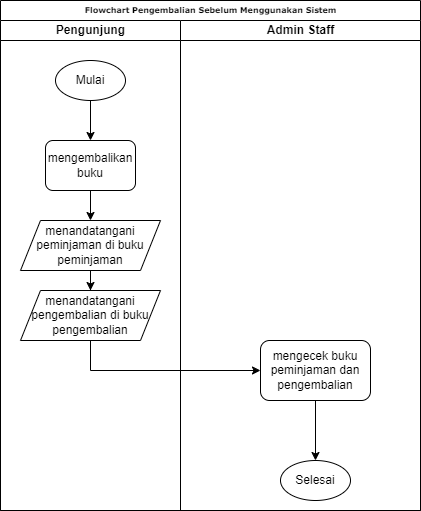

The diagram above was exported from draw.io. Its source (the exported page's mxGraphModel, read from the mxfile embedded in the PNG):
<mxGraphModel dx="51" dy="492" grid="1" gridSize="10" guides="1" tooltips="1" connect="1" arrows="1" fold="1" page="1" pageScale="1" pageWidth="827" pageHeight="1169" math="0" shadow="0">
  <root>
    <mxCell id="0" />
    <mxCell id="1" parent="0" />
    <mxCell id="Ti4dvcblIDlnHIIXe-Qz-1" value="Flowchart Pengembalian Sebelum Menggunakan Sistem" style="swimlane;html=1;childLayout=stackLayout;startSize=20;rounded=0;shadow=0;labelBackgroundColor=none;strokeWidth=1;fontFamily=Verdana;fontSize=8;align=center;" parent="1" vertex="1">
      <mxGeometry x="990" y="40" width="420" height="510" as="geometry" />
    </mxCell>
    <mxCell id="Ti4dvcblIDlnHIIXe-Qz-2" value="Pengunjung" style="swimlane;html=1;startSize=20;" parent="Ti4dvcblIDlnHIIXe-Qz-1" vertex="1">
      <mxGeometry y="20" width="180" height="490" as="geometry" />
    </mxCell>
    <mxCell id="Ti4dvcblIDlnHIIXe-Qz-3" style="edgeStyle=orthogonalEdgeStyle;rounded=0;orthogonalLoop=1;jettySize=auto;html=1;entryX=0.5;entryY=0;entryDx=0;entryDy=0;" parent="Ti4dvcblIDlnHIIXe-Qz-2" source="Ti4dvcblIDlnHIIXe-Qz-4" target="Ti4dvcblIDlnHIIXe-Qz-5" edge="1">
      <mxGeometry relative="1" as="geometry" />
    </mxCell>
    <mxCell id="Ti4dvcblIDlnHIIXe-Qz-4" value="Mulai" style="ellipse;whiteSpace=wrap;html=1;" parent="Ti4dvcblIDlnHIIXe-Qz-2" vertex="1">
      <mxGeometry x="55" y="40" width="70" height="40" as="geometry" />
    </mxCell>
    <mxCell id="Ti4dvcblIDlnHIIXe-Qz-5" value="mengembalikan&lt;br&gt;buku" style="rounded=1;whiteSpace=wrap;html=1;" parent="Ti4dvcblIDlnHIIXe-Qz-2" vertex="1">
      <mxGeometry x="45" y="120" width="90" height="50" as="geometry" />
    </mxCell>
    <mxCell id="Ti4dvcblIDlnHIIXe-Qz-6" value="menandatangani peminjaman di buku peminjaman" style="shape=parallelogram;perimeter=parallelogramPerimeter;whiteSpace=wrap;html=1;fixedSize=1;" parent="Ti4dvcblIDlnHIIXe-Qz-2" vertex="1">
      <mxGeometry x="20" y="200" width="140" height="50" as="geometry" />
    </mxCell>
    <mxCell id="Ti4dvcblIDlnHIIXe-Qz-7" style="edgeStyle=orthogonalEdgeStyle;rounded=0;orthogonalLoop=1;jettySize=auto;html=1;entryX=0.5;entryY=0;entryDx=0;entryDy=0;" parent="Ti4dvcblIDlnHIIXe-Qz-2" source="Ti4dvcblIDlnHIIXe-Qz-5" target="Ti4dvcblIDlnHIIXe-Qz-6" edge="1">
      <mxGeometry relative="1" as="geometry" />
    </mxCell>
    <mxCell id="Ti4dvcblIDlnHIIXe-Qz-8" value="menandatangani pengembalian di buku pengembalian" style="shape=parallelogram;perimeter=parallelogramPerimeter;whiteSpace=wrap;html=1;fixedSize=1;" parent="Ti4dvcblIDlnHIIXe-Qz-2" vertex="1">
      <mxGeometry x="20" y="270" width="140" height="50" as="geometry" />
    </mxCell>
    <mxCell id="Ti4dvcblIDlnHIIXe-Qz-9" style="edgeStyle=orthogonalEdgeStyle;rounded=0;orthogonalLoop=1;jettySize=auto;html=1;entryX=0.5;entryY=0;entryDx=0;entryDy=0;" parent="Ti4dvcblIDlnHIIXe-Qz-2" source="Ti4dvcblIDlnHIIXe-Qz-6" target="Ti4dvcblIDlnHIIXe-Qz-8" edge="1">
      <mxGeometry relative="1" as="geometry" />
    </mxCell>
    <mxCell id="Ti4dvcblIDlnHIIXe-Qz-10" style="edgeStyle=orthogonalEdgeStyle;rounded=0;orthogonalLoop=1;jettySize=auto;html=1;entryX=0;entryY=0.5;entryDx=0;entryDy=0;exitX=0.5;exitY=1;exitDx=0;exitDy=0;" parent="Ti4dvcblIDlnHIIXe-Qz-1" source="Ti4dvcblIDlnHIIXe-Qz-8" target="Ti4dvcblIDlnHIIXe-Qz-13" edge="1">
      <mxGeometry relative="1" as="geometry">
        <mxPoint x="250" y="370" as="sourcePoint" />
      </mxGeometry>
    </mxCell>
    <mxCell id="Ti4dvcblIDlnHIIXe-Qz-11" value="Admin Staff" style="swimlane;html=1;startSize=20;" parent="Ti4dvcblIDlnHIIXe-Qz-1" vertex="1">
      <mxGeometry x="180" y="20" width="240" height="490" as="geometry" />
    </mxCell>
    <mxCell id="Ti4dvcblIDlnHIIXe-Qz-12" style="edgeStyle=orthogonalEdgeStyle;rounded=0;orthogonalLoop=1;jettySize=auto;html=1;entryX=0.5;entryY=0;entryDx=0;entryDy=0;" parent="Ti4dvcblIDlnHIIXe-Qz-11" source="Ti4dvcblIDlnHIIXe-Qz-13" target="Ti4dvcblIDlnHIIXe-Qz-14" edge="1">
      <mxGeometry relative="1" as="geometry" />
    </mxCell>
    <mxCell id="Ti4dvcblIDlnHIIXe-Qz-13" value="mengecek buku peminjaman dan pengembalian" style="rounded=1;whiteSpace=wrap;html=1;" parent="Ti4dvcblIDlnHIIXe-Qz-11" vertex="1">
      <mxGeometry x="80" y="320" width="110" height="60" as="geometry" />
    </mxCell>
    <mxCell id="Ti4dvcblIDlnHIIXe-Qz-14" value="Selesai" style="ellipse;whiteSpace=wrap;html=1;" parent="Ti4dvcblIDlnHIIXe-Qz-11" vertex="1">
      <mxGeometry x="100" y="440" width="70" height="40" as="geometry" />
    </mxCell>
  </root>
</mxGraphModel>